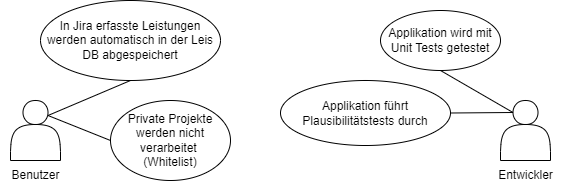

The diagram above was exported from draw.io. Its source (the exported page's mxGraphModel, read from the mxfile embedded in the PNG):
<mxGraphModel dx="1386" dy="871" grid="1" gridSize="10" guides="1" tooltips="1" connect="1" arrows="1" fold="1" page="1" pageScale="1" pageWidth="850" pageHeight="1100" math="0" shadow="0">
  <root>
    <mxCell id="0" />
    <mxCell id="1" parent="0" />
    <mxCell id="OIbkQJYILjr2LHhR_E8L-1" value="" style="shape=actor;whiteSpace=wrap;html=1;" vertex="1" parent="1">
      <mxGeometry x="160" y="340" width="50" height="60" as="geometry" />
    </mxCell>
    <mxCell id="OIbkQJYILjr2LHhR_E8L-3" value="Benutzer" style="text;html=1;align=center;verticalAlign=middle;resizable=0;points=[];autosize=1;strokeColor=none;fillColor=none;" vertex="1" parent="1">
      <mxGeometry x="150" y="400" width="70" height="30" as="geometry" />
    </mxCell>
    <mxCell id="OIbkQJYILjr2LHhR_E8L-4" value="" style="shape=actor;whiteSpace=wrap;html=1;" vertex="1" parent="1">
      <mxGeometry x="650" y="340" width="50" height="60" as="geometry" />
    </mxCell>
    <mxCell id="OIbkQJYILjr2LHhR_E8L-5" value="Entwickler" style="text;html=1;align=center;verticalAlign=middle;resizable=0;points=[];autosize=1;strokeColor=none;fillColor=none;" vertex="1" parent="1">
      <mxGeometry x="635" y="400" width="80" height="30" as="geometry" />
    </mxCell>
    <mxCell id="OIbkQJYILjr2LHhR_E8L-6" value="In Jira erfasste Leistungen werden automatisch in der Leis DB abgespeichert" style="ellipse;whiteSpace=wrap;html=1;" vertex="1" parent="1">
      <mxGeometry x="190" y="240" width="180" height="80" as="geometry" />
    </mxCell>
    <mxCell id="OIbkQJYILjr2LHhR_E8L-7" value="" style="endArrow=none;html=1;rounded=0;entryX=0.5;entryY=1;entryDx=0;entryDy=0;exitX=0.75;exitY=0.25;exitDx=0;exitDy=0;exitPerimeter=0;" edge="1" parent="1" source="OIbkQJYILjr2LHhR_E8L-1" target="OIbkQJYILjr2LHhR_E8L-6">
      <mxGeometry width="50" height="50" relative="1" as="geometry">
        <mxPoint x="380" y="480" as="sourcePoint" />
        <mxPoint x="430" y="430" as="targetPoint" />
      </mxGeometry>
    </mxCell>
    <mxCell id="OIbkQJYILjr2LHhR_E8L-8" value="Applikation wird mit Unit Tests getestet" style="ellipse;whiteSpace=wrap;html=1;" vertex="1" parent="1">
      <mxGeometry x="530" y="250" width="120" height="60" as="geometry" />
    </mxCell>
    <mxCell id="OIbkQJYILjr2LHhR_E8L-9" value="Applikation führt Plausibilitätstests durch" style="ellipse;whiteSpace=wrap;html=1;" vertex="1" parent="1">
      <mxGeometry x="430" y="320" width="170" height="65" as="geometry" />
    </mxCell>
    <mxCell id="OIbkQJYILjr2LHhR_E8L-10" value="Private Projekte werden nicht verarbeitet&amp;nbsp;&lt;div&gt;(Whitelist)&lt;/div&gt;" style="ellipse;whiteSpace=wrap;html=1;" vertex="1" parent="1">
      <mxGeometry x="260" y="340" width="120" height="80" as="geometry" />
    </mxCell>
    <mxCell id="OIbkQJYILjr2LHhR_E8L-13" value="" style="endArrow=none;html=1;rounded=0;exitX=0.75;exitY=0.25;exitDx=0;exitDy=0;exitPerimeter=0;entryX=0;entryY=0.5;entryDx=0;entryDy=0;" edge="1" parent="1" source="OIbkQJYILjr2LHhR_E8L-1" target="OIbkQJYILjr2LHhR_E8L-10">
      <mxGeometry width="50" height="50" relative="1" as="geometry">
        <mxPoint x="520" y="350" as="sourcePoint" />
        <mxPoint x="570" y="300" as="targetPoint" />
      </mxGeometry>
    </mxCell>
    <mxCell id="OIbkQJYILjr2LHhR_E8L-14" value="" style="endArrow=none;html=1;rounded=0;entryX=0.5;entryY=1;entryDx=0;entryDy=0;exitX=0.25;exitY=0.2;exitDx=0;exitDy=0;exitPerimeter=0;" edge="1" parent="1" source="OIbkQJYILjr2LHhR_E8L-4" target="OIbkQJYILjr2LHhR_E8L-8">
      <mxGeometry width="50" height="50" relative="1" as="geometry">
        <mxPoint x="520" y="350" as="sourcePoint" />
        <mxPoint x="570" y="300" as="targetPoint" />
      </mxGeometry>
    </mxCell>
    <mxCell id="OIbkQJYILjr2LHhR_E8L-15" value="" style="endArrow=none;html=1;rounded=0;entryX=0.25;entryY=0.2;entryDx=0;entryDy=0;entryPerimeter=0;exitX=1;exitY=0.5;exitDx=0;exitDy=0;" edge="1" parent="1" source="OIbkQJYILjr2LHhR_E8L-9" target="OIbkQJYILjr2LHhR_E8L-4">
      <mxGeometry width="50" height="50" relative="1" as="geometry">
        <mxPoint x="520" y="350" as="sourcePoint" />
        <mxPoint x="570" y="300" as="targetPoint" />
      </mxGeometry>
    </mxCell>
  </root>
</mxGraphModel>